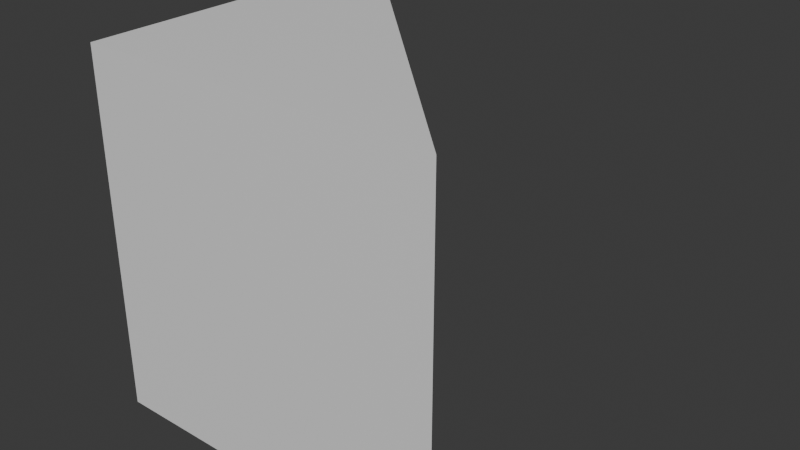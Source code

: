 # Source: POC-RoadCorner.blend  (saved by Blender 4.2.66; exported with 4.5.12 LTS)
import bpy
from mathutils import Matrix  # noqa: F401  (used for matrix-valued properties, if any)

bpy.ops.wm.read_factory_settings(use_empty=True)
scene = bpy.context.scene
scene.name = 'Scene'

# ---- collections
col_collection = bpy.data.collections.new('Collection'); scene.collection.children.link(col_collection)

# ---- materials (node trees are filled in below, after node groups)
mat_material = bpy.data.materials.new('Material')
mat_material.alpha_threshold = 0.0
mat_material.use_transparent_shadow = False
mat_material.roughness = 0.5
mat_material.line_color = (0.0, 0.0, 0.0, 1.0)

# ---- material node trees
mat_material.use_nodes = True; mat_material.node_tree.nodes.clear()
_N = mat_material.node_tree.nodes; _L = mat_material.node_tree.links
n0 = _N.new('ShaderNodeOutputMaterial'); n0.name = 'Material Output'; n0.location = (300, 300)
n1 = _N.new('ShaderNodeBsdfPrincipled'); n1.name = 'Principled BSDF'; n1.location = (10, 300)
n1.inputs[3].default_value = 1.45
_L.new(n1.outputs[0], n0.inputs[0])
n0.is_active_output = True

# ---- world
world_world = bpy.data.worlds.new('World'); scene.world = world_world
world_world.use_nodes = True; world_world.node_tree.nodes.clear()
_N = world_world.node_tree.nodes; _L = world_world.node_tree.links
n0 = _N.new('ShaderNodeOutputWorld'); n0.name = 'World Output'; n0.location = (300, 300)
n1 = _N.new('ShaderNodeBackground'); n1.name = 'Background'; n1.location = (10, 300)
n1.inputs[0].default_value = (0.05088, 0.05088, 0.05088, 1.0)
_L.new(n1.outputs[0], n0.inputs[0])
n0.is_active_output = True
world_world.color = (0.05088, 0.05088, 0.05088)
world_world.sun_shadow_jitter_overblur = 0.0

# ---- meshes
me_cube = bpy.data.meshes.new('Cube')
me_cube.from_pydata([(1.0, 0.0, 0.5), (1.0, 0.0, -0.5), (0.0, 1.0, 0.5), (0.0, 1.0, -0.5), (0.0, 0.0, 0.5), (0.0, 0.0, -0.5)], [], [(1, 0, 4, 5), (5, 4, 2, 3), (3, 1, 5), (3, 2, 0, 1), (0, 2, 4)])
_uv = me_cube.uv_layers.new(name='UVMap')
_uv.uv.foreach_set('vector', [0.0001, 0.0001001, 0.9999, 9.995e-05, 0.9999, 0.9999, 0.0001, 0.9999, 0.9999, 0.9999, 0.0001, 0.9999, 9.997e-05, 0.0001002, 0.9999, 0.0001001, 0.0, 0.0, 1.0, 1.0, 1.49e-08, 1.0, 8.407e-05, 8.421e-05, 0.7071, 8.412e-05, 0.7071, 0.9999, 8.412e-05, 0.9999, 1.0, 1.0, 0.0, 0.0, 0.0, 1.0])
me_cube.materials.append(mat_material)
me_cube.use_mirror_vertex_groups = False
me_cube.update()

# ---- objects
ob_cube = bpy.data.objects.new('Cube', me_cube)

# ---- transforms, parenting, visibility, modifiers, constraints
ob_cube.location = (0.0, 0.0, 0.0)
ob_cube.lock_rotations_4d = False
ob_cube.empty_display_type = 'ARROWS'
ob_cube.lineart.crease_threshold = 0.0

# ---- collection membership
col_collection.objects.link(ob_cube)

# ---- scene / render settings (as saved in the file)
scene.frame_start = 1; scene.frame_end = 250; scene.frame_set(1)
scene.render.engine = 'BLENDER_EEVEE_NEXT'
bpy.context.view_layer.update()

# ---- added for rendering (the .blend has no active camera and no usable light): camera, sun
cam_auto = bpy.data.cameras.new('AutoCamera')
cam_auto.lens = 50.0
cam_auto.sensor_width = 36.0
cam_auto.clip_end = 1000.0
ob_auto_camera = bpy.data.objects.new('AutoCamera', cam_auto)
scene.collection.objects.link(ob_auto_camera)
ob_auto_camera.location = (2.10254, -1.42304, 1.28203)
ob_auto_camera.rotation_euler = (1.09748, -7.21219e-08, 0.694738)
scene.camera = ob_auto_camera
light_auto_sun = bpy.data.lights.new('AutoSun', 'SUN')
light_auto_sun.energy = 3.0
light_auto_sun.angle = 0.0523599
ob_auto_sun = bpy.data.objects.new('AutoSun', light_auto_sun)
scene.collection.objects.link(ob_auto_sun)
ob_auto_sun.rotation_euler = (0.872665, 0.174533, 0.523599)
bpy.context.view_layer.update()
